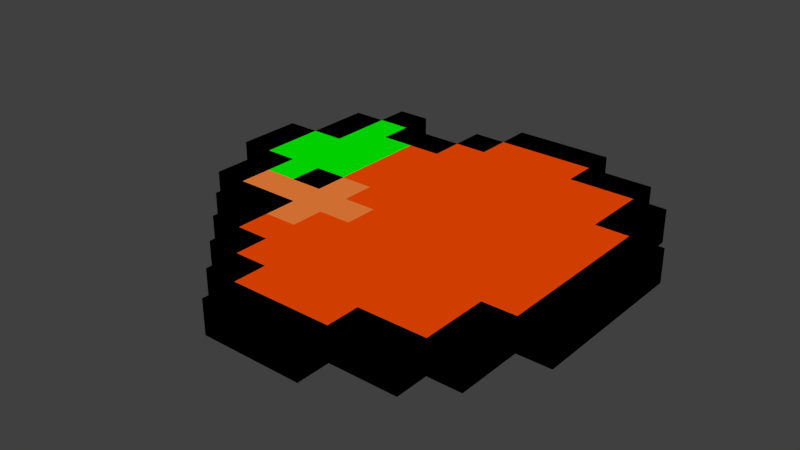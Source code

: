 # Source: Orange.blend  (saved by Blender 2.76.0; exported with 4.5.12 LTS)
import bpy
from mathutils import Matrix  # noqa: F401  (used for matrix-valued properties, if any)

bpy.ops.wm.read_factory_settings(use_empty=True)
scene = bpy.context.scene
scene.name = 'Scene'

# ---- collections
col_collection_1 = bpy.data.collections.new('Collection 1'); scene.collection.children.link(col_collection_1)

# ---- materials (node trees are filled in below, after node groups)
mat_material_011 = bpy.data.materials.new('Material.011')
mat_material_011.alpha_threshold = 0.0
mat_material_011.use_transparent_shadow = False
mat_material_011.diffuse_color = (0.0004213, 0.9551, 0.0, 1.0)
mat_material_011.roughness = 0.5
mat_material_011.line_color = (0.0, 0.0, 0.0, 1.0)
mat_material_004 = bpy.data.materials.new('Material.004')
mat_material_004.alpha_threshold = 0.0
mat_material_004.use_transparent_shadow = False
mat_material_004.diffuse_color = (0.0004213, 0.9551, 0.0, 1.0)
mat_material_004.roughness = 0.5
mat_material_004.line_color = (0.0, 0.0, 0.0, 1.0)
mat_material_008 = bpy.data.materials.new('Material.008')
mat_material_008.alpha_threshold = 0.0
mat_material_008.use_transparent_shadow = False
mat_material_008.diffuse_color = (0.0004213, 0.9551, 0.0, 1.0)
mat_material_008.roughness = 0.5
mat_material_008.line_color = (0.0, 0.0, 0.0, 1.0)
mat_material_009 = bpy.data.materials.new('Material.009')
mat_material_009.alpha_threshold = 0.0
mat_material_009.use_transparent_shadow = False
mat_material_009.diffuse_color = (0.0004213, 0.9551, 0.0, 1.0)
mat_material_009.roughness = 0.5
mat_material_009.line_color = (0.0, 0.0, 0.0, 1.0)
mat_material_010 = bpy.data.materials.new('Material.010')
mat_material_010.alpha_threshold = 0.0
mat_material_010.use_transparent_shadow = False
mat_material_010.diffuse_color = (0.0004213, 0.9551, 0.0, 1.0)
mat_material_010.roughness = 0.5
mat_material_010.line_color = (0.0, 0.0, 0.0, 1.0)
mat_material_012 = bpy.data.materials.new('Material.012')
mat_material_012.alpha_threshold = 0.0
mat_material_012.use_transparent_shadow = False
mat_material_012.diffuse_color = (0.0004213, 0.9551, 0.0, 1.0)
mat_material_012.roughness = 0.5
mat_material_012.line_color = (0.0, 0.0, 0.0, 1.0)
mat_material_017 = bpy.data.materials.new('Material.017')
mat_material_017.alpha_threshold = 0.0
mat_material_017.use_transparent_shadow = False
mat_material_017.diffuse_color = (0.9551, 0.2371, 0.04782, 1.0)
mat_material_017.roughness = 0.5
mat_material_017.line_color = (0.0, 0.0, 0.0, 1.0)
mat_material_013 = bpy.data.materials.new('Material.013')
mat_material_013.alpha_threshold = 0.0
mat_material_013.use_transparent_shadow = False
mat_material_013.diffuse_color = (0.9551, 0.2371, 0.04782, 1.0)
mat_material_013.roughness = 0.5
mat_material_013.line_color = (0.0, 0.0, 0.0, 1.0)
mat_material_014 = bpy.data.materials.new('Material.014')
mat_material_014.alpha_threshold = 0.0
mat_material_014.use_transparent_shadow = False
mat_material_014.diffuse_color = (0.9551, 0.2371, 0.04782, 1.0)
mat_material_014.roughness = 0.5
mat_material_014.line_color = (0.0, 0.0, 0.0, 1.0)
mat_material_015 = bpy.data.materials.new('Material.015')
mat_material_015.alpha_threshold = 0.0
mat_material_015.use_transparent_shadow = False
mat_material_015.diffuse_color = (0.9551, 0.2371, 0.04782, 1.0)
mat_material_015.roughness = 0.5
mat_material_015.line_color = (0.0, 0.0, 0.0, 1.0)
mat_material_019 = bpy.data.materials.new('Material.019')
mat_material_019.alpha_threshold = 0.0
mat_material_019.use_transparent_shadow = False
mat_material_019.diffuse_color = (0.9551, 0.2371, 0.04782, 1.0)
mat_material_019.roughness = 0.5
mat_material_019.line_color = (0.0, 0.0, 0.0, 1.0)
mat_material_020 = bpy.data.materials.new('Material.020')
mat_material_020.alpha_threshold = 0.0
mat_material_020.use_transparent_shadow = False
mat_material_020.diffuse_color = (0.9551, 0.2371, 0.04782, 1.0)
mat_material_020.roughness = 0.5
mat_material_020.line_color = (0.0, 0.0, 0.0, 1.0)
mat_material_065 = bpy.data.materials.new('Material.065')
mat_material_065.alpha_threshold = 0.0
mat_material_065.use_transparent_shadow = False
mat_material_065.diffuse_color = (0.9551, 0.07379, 0.0, 1.0)
mat_material_065.roughness = 0.5
mat_material_065.line_color = (0.0, 0.0, 0.0, 1.0)
mat_material_037 = bpy.data.materials.new('Material.037')
mat_material_037.alpha_threshold = 0.0
mat_material_037.use_transparent_shadow = False
mat_material_037.diffuse_color = (0.9551, 0.07379, 0.0, 1.0)
mat_material_037.roughness = 0.5
mat_material_037.line_color = (0.0, 0.0, 0.0, 1.0)
mat_material_022 = bpy.data.materials.new('Material.022')
mat_material_022.alpha_threshold = 0.0
mat_material_022.use_transparent_shadow = False
mat_material_022.diffuse_color = (0.9551, 0.07379, 0.0, 1.0)
mat_material_022.roughness = 0.5
mat_material_022.line_color = (0.0, 0.0, 0.0, 1.0)
mat_material_023 = bpy.data.materials.new('Material.023')
mat_material_023.alpha_threshold = 0.0
mat_material_023.use_transparent_shadow = False
mat_material_023.diffuse_color = (0.9551, 0.07379, 0.0, 1.0)
mat_material_023.roughness = 0.5
mat_material_023.line_color = (0.0, 0.0, 0.0, 1.0)
mat_material_024 = bpy.data.materials.new('Material.024')
mat_material_024.alpha_threshold = 0.0
mat_material_024.use_transparent_shadow = False
mat_material_024.diffuse_color = (0.9551, 0.07379, 0.0, 1.0)
mat_material_024.roughness = 0.5
mat_material_024.line_color = (0.0, 0.0, 0.0, 1.0)
mat_material_025 = bpy.data.materials.new('Material.025')
mat_material_025.alpha_threshold = 0.0
mat_material_025.use_transparent_shadow = False
mat_material_025.diffuse_color = (0.9551, 0.07379, 0.0, 1.0)
mat_material_025.roughness = 0.5
mat_material_025.line_color = (0.0, 0.0, 0.0, 1.0)
mat_material_026 = bpy.data.materials.new('Material.026')
mat_material_026.alpha_threshold = 0.0
mat_material_026.use_transparent_shadow = False
mat_material_026.diffuse_color = (0.9551, 0.07379, 0.0, 1.0)
mat_material_026.roughness = 0.5
mat_material_026.line_color = (0.0, 0.0, 0.0, 1.0)
mat_material_027 = bpy.data.materials.new('Material.027')
mat_material_027.alpha_threshold = 0.0
mat_material_027.use_transparent_shadow = False
mat_material_027.diffuse_color = (0.9551, 0.07379, 0.0, 1.0)
mat_material_027.roughness = 0.5
mat_material_027.line_color = (0.0, 0.0, 0.0, 1.0)
mat_material_028 = bpy.data.materials.new('Material.028')
mat_material_028.alpha_threshold = 0.0
mat_material_028.use_transparent_shadow = False
mat_material_028.diffuse_color = (0.9551, 0.07379, 0.0, 1.0)
mat_material_028.roughness = 0.5
mat_material_028.line_color = (0.0, 0.0, 0.0, 1.0)
mat_material_029 = bpy.data.materials.new('Material.029')
mat_material_029.alpha_threshold = 0.0
mat_material_029.use_transparent_shadow = False
mat_material_029.diffuse_color = (0.9551, 0.07379, 0.0, 1.0)
mat_material_029.roughness = 0.5
mat_material_029.line_color = (0.0, 0.0, 0.0, 1.0)
mat_material_030 = bpy.data.materials.new('Material.030')
mat_material_030.alpha_threshold = 0.0
mat_material_030.use_transparent_shadow = False
mat_material_030.diffuse_color = (0.9551, 0.07379, 0.0, 1.0)
mat_material_030.roughness = 0.5
mat_material_030.line_color = (0.0, 0.0, 0.0, 1.0)
mat_material_031 = bpy.data.materials.new('Material.031')
mat_material_031.alpha_threshold = 0.0
mat_material_031.use_transparent_shadow = False
mat_material_031.diffuse_color = (0.9551, 0.07379, 0.0, 1.0)
mat_material_031.roughness = 0.5
mat_material_031.line_color = (0.0, 0.0, 0.0, 1.0)
mat_material_032 = bpy.data.materials.new('Material.032')
mat_material_032.alpha_threshold = 0.0
mat_material_032.use_transparent_shadow = False
mat_material_032.diffuse_color = (0.9551, 0.07379, 0.0, 1.0)
mat_material_032.roughness = 0.5
mat_material_032.line_color = (0.0, 0.0, 0.0, 1.0)
mat_material_034 = bpy.data.materials.new('Material.034')
mat_material_034.alpha_threshold = 0.0
mat_material_034.use_transparent_shadow = False
mat_material_034.diffuse_color = (0.9551, 0.07379, 0.0, 1.0)
mat_material_034.roughness = 0.5
mat_material_034.line_color = (0.0, 0.0, 0.0, 1.0)
mat_material_035 = bpy.data.materials.new('Material.035')
mat_material_035.alpha_threshold = 0.0
mat_material_035.use_transparent_shadow = False
mat_material_035.diffuse_color = (0.9551, 0.07379, 0.0, 1.0)
mat_material_035.roughness = 0.5
mat_material_035.line_color = (0.0, 0.0, 0.0, 1.0)
mat_material_036 = bpy.data.materials.new('Material.036')
mat_material_036.alpha_threshold = 0.0
mat_material_036.use_transparent_shadow = False
mat_material_036.diffuse_color = (0.9551, 0.07379, 0.0, 1.0)
mat_material_036.roughness = 0.5
mat_material_036.line_color = (0.0, 0.0, 0.0, 1.0)
mat_material_038 = bpy.data.materials.new('Material.038')
mat_material_038.alpha_threshold = 0.0
mat_material_038.use_transparent_shadow = False
mat_material_038.diffuse_color = (0.9551, 0.07379, 0.0, 1.0)
mat_material_038.roughness = 0.5
mat_material_038.line_color = (0.0, 0.0, 0.0, 1.0)
mat_material_039 = bpy.data.materials.new('Material.039')
mat_material_039.alpha_threshold = 0.0
mat_material_039.use_transparent_shadow = False
mat_material_039.diffuse_color = (0.9551, 0.07379, 0.0, 1.0)
mat_material_039.roughness = 0.5
mat_material_039.line_color = (0.0, 0.0, 0.0, 1.0)
mat_material_040 = bpy.data.materials.new('Material.040')
mat_material_040.alpha_threshold = 0.0
mat_material_040.use_transparent_shadow = False
mat_material_040.diffuse_color = (0.9551, 0.07379, 0.0, 1.0)
mat_material_040.roughness = 0.5
mat_material_040.line_color = (0.0, 0.0, 0.0, 1.0)
mat_material_041 = bpy.data.materials.new('Material.041')
mat_material_041.alpha_threshold = 0.0
mat_material_041.use_transparent_shadow = False
mat_material_041.diffuse_color = (0.9551, 0.07379, 0.0, 1.0)
mat_material_041.roughness = 0.5
mat_material_041.line_color = (0.0, 0.0, 0.0, 1.0)
mat_material_042 = bpy.data.materials.new('Material.042')
mat_material_042.alpha_threshold = 0.0
mat_material_042.use_transparent_shadow = False
mat_material_042.diffuse_color = (0.9551, 0.07379, 0.0, 1.0)
mat_material_042.roughness = 0.5
mat_material_042.line_color = (0.0, 0.0, 0.0, 1.0)
mat_material_043 = bpy.data.materials.new('Material.043')
mat_material_043.alpha_threshold = 0.0
mat_material_043.use_transparent_shadow = False
mat_material_043.diffuse_color = (0.9551, 0.07379, 0.0, 1.0)
mat_material_043.roughness = 0.5
mat_material_043.line_color = (0.0, 0.0, 0.0, 1.0)
mat_material_044 = bpy.data.materials.new('Material.044')
mat_material_044.alpha_threshold = 0.0
mat_material_044.use_transparent_shadow = False
mat_material_044.diffuse_color = (0.9551, 0.07379, 0.0, 1.0)
mat_material_044.roughness = 0.5
mat_material_044.line_color = (0.0, 0.0, 0.0, 1.0)
mat_material_045 = bpy.data.materials.new('Material.045')
mat_material_045.alpha_threshold = 0.0
mat_material_045.use_transparent_shadow = False
mat_material_045.diffuse_color = (0.9551, 0.07379, 0.0, 1.0)
mat_material_045.roughness = 0.5
mat_material_045.line_color = (0.0, 0.0, 0.0, 1.0)
mat_material_046 = bpy.data.materials.new('Material.046')
mat_material_046.alpha_threshold = 0.0
mat_material_046.use_transparent_shadow = False
mat_material_046.diffuse_color = (0.9551, 0.07379, 0.0, 1.0)
mat_material_046.roughness = 0.5
mat_material_046.line_color = (0.0, 0.0, 0.0, 1.0)
mat_material_047 = bpy.data.materials.new('Material.047')
mat_material_047.alpha_threshold = 0.0
mat_material_047.use_transparent_shadow = False
mat_material_047.diffuse_color = (0.9551, 0.07379, 0.0, 1.0)
mat_material_047.roughness = 0.5
mat_material_047.line_color = (0.0, 0.0, 0.0, 1.0)
mat_material_048 = bpy.data.materials.new('Material.048')
mat_material_048.alpha_threshold = 0.0
mat_material_048.use_transparent_shadow = False
mat_material_048.diffuse_color = (0.9551, 0.07379, 0.0, 1.0)
mat_material_048.roughness = 0.5
mat_material_048.line_color = (0.0, 0.0, 0.0, 1.0)
mat_material_049 = bpy.data.materials.new('Material.049')
mat_material_049.alpha_threshold = 0.0
mat_material_049.use_transparent_shadow = False
mat_material_049.diffuse_color = (0.9551, 0.07379, 0.0, 1.0)
mat_material_049.roughness = 0.5
mat_material_049.line_color = (0.0, 0.0, 0.0, 1.0)
mat_material_050 = bpy.data.materials.new('Material.050')
mat_material_050.alpha_threshold = 0.0
mat_material_050.use_transparent_shadow = False
mat_material_050.diffuse_color = (0.9551, 0.07379, 0.0, 1.0)
mat_material_050.roughness = 0.5
mat_material_050.line_color = (0.0, 0.0, 0.0, 1.0)
mat_material_051 = bpy.data.materials.new('Material.051')
mat_material_051.alpha_threshold = 0.0
mat_material_051.use_transparent_shadow = False
mat_material_051.diffuse_color = (0.9551, 0.07379, 0.0, 1.0)
mat_material_051.roughness = 0.5
mat_material_051.line_color = (0.0, 0.0, 0.0, 1.0)
mat_material_052 = bpy.data.materials.new('Material.052')
mat_material_052.alpha_threshold = 0.0
mat_material_052.use_transparent_shadow = False
mat_material_052.diffuse_color = (0.9551, 0.07379, 0.0, 1.0)
mat_material_052.roughness = 0.5
mat_material_052.line_color = (0.0, 0.0, 0.0, 1.0)
mat_material_053 = bpy.data.materials.new('Material.053')
mat_material_053.alpha_threshold = 0.0
mat_material_053.use_transparent_shadow = False
mat_material_053.diffuse_color = (0.9551, 0.07379, 0.0, 1.0)
mat_material_053.roughness = 0.5
mat_material_053.line_color = (0.0, 0.0, 0.0, 1.0)
mat_material_054 = bpy.data.materials.new('Material.054')
mat_material_054.alpha_threshold = 0.0
mat_material_054.use_transparent_shadow = False
mat_material_054.diffuse_color = (0.9551, 0.07379, 0.0, 1.0)
mat_material_054.roughness = 0.5
mat_material_054.line_color = (0.0, 0.0, 0.0, 1.0)
mat_material_055 = bpy.data.materials.new('Material.055')
mat_material_055.alpha_threshold = 0.0
mat_material_055.use_transparent_shadow = False
mat_material_055.diffuse_color = (0.9551, 0.07379, 0.0, 1.0)
mat_material_055.roughness = 0.5
mat_material_055.line_color = (0.0, 0.0, 0.0, 1.0)
mat_material_056 = bpy.data.materials.new('Material.056')
mat_material_056.alpha_threshold = 0.0
mat_material_056.use_transparent_shadow = False
mat_material_056.diffuse_color = (0.9551, 0.07379, 0.0, 1.0)
mat_material_056.roughness = 0.5
mat_material_056.line_color = (0.0, 0.0, 0.0, 1.0)
mat_material_057 = bpy.data.materials.new('Material.057')
mat_material_057.alpha_threshold = 0.0
mat_material_057.use_transparent_shadow = False
mat_material_057.diffuse_color = (0.9551, 0.07379, 0.0, 1.0)
mat_material_057.roughness = 0.5
mat_material_057.line_color = (0.0, 0.0, 0.0, 1.0)
mat_material_058 = bpy.data.materials.new('Material.058')
mat_material_058.alpha_threshold = 0.0
mat_material_058.use_transparent_shadow = False
mat_material_058.diffuse_color = (0.9551, 0.07379, 0.0, 1.0)
mat_material_058.roughness = 0.5
mat_material_058.line_color = (0.0, 0.0, 0.0, 1.0)
mat_material_059 = bpy.data.materials.new('Material.059')
mat_material_059.alpha_threshold = 0.0
mat_material_059.use_transparent_shadow = False
mat_material_059.diffuse_color = (0.9551, 0.07379, 0.0, 1.0)
mat_material_059.roughness = 0.5
mat_material_059.line_color = (0.0, 0.0, 0.0, 1.0)
mat_material_060 = bpy.data.materials.new('Material.060')
mat_material_060.alpha_threshold = 0.0
mat_material_060.use_transparent_shadow = False
mat_material_060.diffuse_color = (0.9551, 0.07379, 0.0, 1.0)
mat_material_060.roughness = 0.5
mat_material_060.line_color = (0.0, 0.0, 0.0, 1.0)
mat_material_061 = bpy.data.materials.new('Material.061')
mat_material_061.alpha_threshold = 0.0
mat_material_061.use_transparent_shadow = False
mat_material_061.diffuse_color = (0.9551, 0.07379, 0.0, 1.0)
mat_material_061.roughness = 0.5
mat_material_061.line_color = (0.0, 0.0, 0.0, 1.0)
mat_material_062 = bpy.data.materials.new('Material.062')
mat_material_062.alpha_threshold = 0.0
mat_material_062.use_transparent_shadow = False
mat_material_062.diffuse_color = (0.9551, 0.07379, 0.0, 1.0)
mat_material_062.roughness = 0.5
mat_material_062.line_color = (0.0, 0.0, 0.0, 1.0)
mat_material_063 = bpy.data.materials.new('Material.063')
mat_material_063.alpha_threshold = 0.0
mat_material_063.use_transparent_shadow = False
mat_material_063.diffuse_color = (0.9551, 0.07379, 0.0, 1.0)
mat_material_063.roughness = 0.5
mat_material_063.line_color = (0.0, 0.0, 0.0, 1.0)
mat_material_064 = bpy.data.materials.new('Material.064')
mat_material_064.alpha_threshold = 0.0
mat_material_064.use_transparent_shadow = False
mat_material_064.diffuse_color = (0.9551, 0.07379, 0.0, 1.0)
mat_material_064.roughness = 0.5
mat_material_064.line_color = (0.0, 0.0, 0.0, 1.0)
mat_material_066 = bpy.data.materials.new('Material.066')
mat_material_066.alpha_threshold = 0.0
mat_material_066.use_transparent_shadow = False
mat_material_066.diffuse_color = (0.9551, 0.07379, 0.0, 1.0)
mat_material_066.roughness = 0.5
mat_material_066.line_color = (0.0, 0.0, 0.0, 1.0)
mat_material_067 = bpy.data.materials.new('Material.067')
mat_material_067.alpha_threshold = 0.0
mat_material_067.use_transparent_shadow = False
mat_material_067.diffuse_color = (0.9551, 0.07379, 0.0, 1.0)
mat_material_067.roughness = 0.5
mat_material_067.line_color = (0.0, 0.0, 0.0, 1.0)
mat_material_068 = bpy.data.materials.new('Material.068')
mat_material_068.alpha_threshold = 0.0
mat_material_068.use_transparent_shadow = False
mat_material_068.diffuse_color = (0.9551, 0.07379, 0.0, 1.0)
mat_material_068.roughness = 0.5
mat_material_068.line_color = (0.0, 0.0, 0.0, 1.0)
mat_material_069 = bpy.data.materials.new('Material.069')
mat_material_069.alpha_threshold = 0.0
mat_material_069.use_transparent_shadow = False
mat_material_069.diffuse_color = (0.9551, 0.07379, 0.0, 1.0)
mat_material_069.roughness = 0.5
mat_material_069.line_color = (0.0, 0.0, 0.0, 1.0)
mat_material_070 = bpy.data.materials.new('Material.070')
mat_material_070.alpha_threshold = 0.0
mat_material_070.use_transparent_shadow = False
mat_material_070.diffuse_color = (0.9551, 0.07379, 0.0, 1.0)
mat_material_070.roughness = 0.5
mat_material_070.line_color = (0.0, 0.0, 0.0, 1.0)
mat_material_071 = bpy.data.materials.new('Material.071')
mat_material_071.alpha_threshold = 0.0
mat_material_071.use_transparent_shadow = False
mat_material_071.diffuse_color = (0.9551, 0.07379, 0.0, 1.0)
mat_material_071.roughness = 0.5
mat_material_071.line_color = (0.0, 0.0, 0.0, 1.0)
mat_material_072 = bpy.data.materials.new('Material.072')
mat_material_072.alpha_threshold = 0.0
mat_material_072.use_transparent_shadow = False
mat_material_072.diffuse_color = (0.9551, 0.07379, 0.0, 1.0)
mat_material_072.roughness = 0.5
mat_material_072.line_color = (0.0, 0.0, 0.0, 1.0)
mat_material_073 = bpy.data.materials.new('Material.073')
mat_material_073.alpha_threshold = 0.0
mat_material_073.use_transparent_shadow = False
mat_material_073.diffuse_color = (0.9551, 0.07379, 0.0, 1.0)
mat_material_073.roughness = 0.5
mat_material_073.line_color = (0.0, 0.0, 0.0, 1.0)
mat_material_074 = bpy.data.materials.new('Material.074')
mat_material_074.alpha_threshold = 0.0
mat_material_074.use_transparent_shadow = False
mat_material_074.diffuse_color = (0.9551, 0.07379, 0.0, 1.0)
mat_material_074.roughness = 0.5
mat_material_074.line_color = (0.0, 0.0, 0.0, 1.0)
mat_material_075 = bpy.data.materials.new('Material.075')
mat_material_075.alpha_threshold = 0.0
mat_material_075.use_transparent_shadow = False
mat_material_075.diffuse_color = (0.9551, 0.07379, 0.0, 1.0)
mat_material_075.roughness = 0.5
mat_material_075.line_color = (0.0, 0.0, 0.0, 1.0)
mat_material_076 = bpy.data.materials.new('Material.076')
mat_material_076.alpha_threshold = 0.0
mat_material_076.use_transparent_shadow = False
mat_material_076.diffuse_color = (0.9551, 0.07379, 0.0, 1.0)
mat_material_076.roughness = 0.5
mat_material_076.line_color = (0.0, 0.0, 0.0, 1.0)
mat_material_077 = bpy.data.materials.new('Material.077')
mat_material_077.alpha_threshold = 0.0
mat_material_077.use_transparent_shadow = False
mat_material_077.diffuse_color = (0.9551, 0.07379, 0.0, 1.0)
mat_material_077.roughness = 0.5
mat_material_077.line_color = (0.0, 0.0, 0.0, 1.0)
mat_material_078 = bpy.data.materials.new('Material.078')
mat_material_078.alpha_threshold = 0.0
mat_material_078.use_transparent_shadow = False
mat_material_078.diffuse_color = (0.9551, 0.07379, 0.0, 1.0)
mat_material_078.roughness = 0.5
mat_material_078.line_color = (0.0, 0.0, 0.0, 1.0)
mat_material_079 = bpy.data.materials.new('Material.079')
mat_material_079.alpha_threshold = 0.0
mat_material_079.use_transparent_shadow = False
mat_material_079.diffuse_color = (0.9551, 0.07379, 0.0, 1.0)
mat_material_079.roughness = 0.5
mat_material_079.line_color = (0.0, 0.0, 0.0, 1.0)
mat_material_080 = bpy.data.materials.new('Material.080')
mat_material_080.alpha_threshold = 0.0
mat_material_080.use_transparent_shadow = False
mat_material_080.diffuse_color = (0.9551, 0.07379, 0.0, 1.0)
mat_material_080.roughness = 0.5
mat_material_080.line_color = (0.0, 0.0, 0.0, 1.0)
mat_material_081 = bpy.data.materials.new('Material.081')
mat_material_081.alpha_threshold = 0.0
mat_material_081.use_transparent_shadow = False
mat_material_081.diffuse_color = (0.9551, 0.07379, 0.0, 1.0)
mat_material_081.roughness = 0.5
mat_material_081.line_color = (0.0, 0.0, 0.0, 1.0)
mat_material_082 = bpy.data.materials.new('Material.082')
mat_material_082.alpha_threshold = 0.0
mat_material_082.use_transparent_shadow = False
mat_material_082.diffuse_color = (0.9551, 0.07379, 0.0, 1.0)
mat_material_082.roughness = 0.5
mat_material_082.line_color = (0.0, 0.0, 0.0, 1.0)
mat_material_083 = bpy.data.materials.new('Material.083')
mat_material_083.alpha_threshold = 0.0
mat_material_083.use_transparent_shadow = False
mat_material_083.diffuse_color = (0.9551, 0.07379, 0.0, 1.0)
mat_material_083.roughness = 0.5
mat_material_083.line_color = (0.0, 0.0, 0.0, 1.0)
mat_material_084 = bpy.data.materials.new('Material.084')
mat_material_084.alpha_threshold = 0.0
mat_material_084.use_transparent_shadow = False
mat_material_084.diffuse_color = (0.9551, 0.07379, 0.0, 1.0)
mat_material_084.roughness = 0.5
mat_material_084.line_color = (0.0, 0.0, 0.0, 1.0)
mat_material_085 = bpy.data.materials.new('Material.085')
mat_material_085.alpha_threshold = 0.0
mat_material_085.use_transparent_shadow = False
mat_material_085.diffuse_color = (0.9551, 0.07379, 0.0, 1.0)
mat_material_085.roughness = 0.5
mat_material_085.line_color = (0.0, 0.0, 0.0, 1.0)
mat_material_086 = bpy.data.materials.new('Material.086')
mat_material_086.alpha_threshold = 0.0
mat_material_086.use_transparent_shadow = False
mat_material_086.diffuse_color = (0.9551, 0.07379, 0.0, 1.0)
mat_material_086.roughness = 0.5
mat_material_086.line_color = (0.0, 0.0, 0.0, 1.0)
mat_material_087 = bpy.data.materials.new('Material.087')
mat_material_087.alpha_threshold = 0.0
mat_material_087.use_transparent_shadow = False
mat_material_087.diffuse_color = (0.9551, 0.07379, 0.0, 1.0)
mat_material_087.roughness = 0.5
mat_material_087.line_color = (0.0, 0.0, 0.0, 1.0)
mat_material_088 = bpy.data.materials.new('Material.088')
mat_material_088.alpha_threshold = 0.0
mat_material_088.use_transparent_shadow = False
mat_material_088.diffuse_color = (0.9551, 0.07379, 0.0, 1.0)
mat_material_088.roughness = 0.5
mat_material_088.line_color = (0.0, 0.0, 0.0, 1.0)
mat_material_089 = bpy.data.materials.new('Material.089')
mat_material_089.alpha_threshold = 0.0
mat_material_089.use_transparent_shadow = False
mat_material_089.diffuse_color = (0.9551, 0.07379, 0.0, 1.0)
mat_material_089.roughness = 0.5
mat_material_089.line_color = (0.0, 0.0, 0.0, 1.0)
mat_material_091 = bpy.data.materials.new('Material.091')
mat_material_091.alpha_threshold = 0.0
mat_material_091.use_transparent_shadow = False
mat_material_091.diffuse_color = (0.0, 0.0, 0.0, 1.0)
mat_material_091.roughness = 0.5
mat_material_091.line_color = (0.0, 0.0, 0.0, 1.0)
mat_material = bpy.data.materials.new('Material')
mat_material.alpha_threshold = 0.0
mat_material.use_transparent_shadow = False
mat_material.diffuse_color = (0.0, 0.0, 0.0, 1.0)
mat_material.roughness = 0.5
mat_material.line_color = (0.0, 0.0, 0.0, 1.0)
mat_material_001 = bpy.data.materials.new('Material.001')
mat_material_001.alpha_threshold = 0.0
mat_material_001.use_transparent_shadow = False
mat_material_001.diffuse_color = (0.0, 0.0, 0.0, 1.0)
mat_material_001.roughness = 0.5
mat_material_001.line_color = (0.0, 0.0, 0.0, 1.0)
mat_material_002 = bpy.data.materials.new('Material.002')
mat_material_002.alpha_threshold = 0.0
mat_material_002.use_transparent_shadow = False
mat_material_002.diffuse_color = (0.0, 0.0, 0.0, 1.0)
mat_material_002.roughness = 0.5
mat_material_002.line_color = (0.0, 0.0, 0.0, 1.0)
mat_material_003 = bpy.data.materials.new('Material.003')
mat_material_003.alpha_threshold = 0.0
mat_material_003.use_transparent_shadow = False
mat_material_003.diffuse_color = (0.0, 0.0, 0.0, 1.0)
mat_material_003.roughness = 0.5
mat_material_003.line_color = (0.0, 0.0, 0.0, 1.0)
mat_material_006 = bpy.data.materials.new('Material.006')
mat_material_006.alpha_threshold = 0.0
mat_material_006.use_transparent_shadow = False
mat_material_006.diffuse_color = (0.0, 0.0, 0.0, 1.0)
mat_material_006.roughness = 0.5
mat_material_006.line_color = (0.0, 0.0, 0.0, 1.0)
mat_material_007 = bpy.data.materials.new('Material.007')
mat_material_007.alpha_threshold = 0.0
mat_material_007.use_transparent_shadow = False
mat_material_007.diffuse_color = (0.0, 0.0, 0.0, 1.0)
mat_material_007.roughness = 0.5
mat_material_007.line_color = (0.0, 0.0, 0.0, 1.0)
mat_material_090 = bpy.data.materials.new('Material.090')
mat_material_090.alpha_threshold = 0.0
mat_material_090.use_transparent_shadow = False
mat_material_090.diffuse_color = (0.0, 0.0, 0.0, 1.0)
mat_material_090.roughness = 0.5
mat_material_090.line_color = (0.0, 0.0, 0.0, 1.0)
mat_material_092 = bpy.data.materials.new('Material.092')
mat_material_092.alpha_threshold = 0.0
mat_material_092.use_transparent_shadow = False
mat_material_092.diffuse_color = (0.0, 0.0, 0.0, 1.0)
mat_material_092.roughness = 0.5
mat_material_092.line_color = (0.0, 0.0, 0.0, 1.0)
mat_material_093 = bpy.data.materials.new('Material.093')
mat_material_093.alpha_threshold = 0.0
mat_material_093.use_transparent_shadow = False
mat_material_093.diffuse_color = (0.0, 0.0, 0.0, 1.0)
mat_material_093.roughness = 0.5
mat_material_093.line_color = (0.0, 0.0, 0.0, 1.0)
mat_material_094 = bpy.data.materials.new('Material.094')
mat_material_094.alpha_threshold = 0.0
mat_material_094.use_transparent_shadow = False
mat_material_094.diffuse_color = (0.0, 0.0, 0.0, 1.0)
mat_material_094.roughness = 0.5
mat_material_094.line_color = (0.0, 0.0, 0.0, 1.0)
mat_material_095 = bpy.data.materials.new('Material.095')
mat_material_095.alpha_threshold = 0.0
mat_material_095.use_transparent_shadow = False
mat_material_095.diffuse_color = (0.0, 0.0, 0.0, 1.0)
mat_material_095.roughness = 0.5
mat_material_095.line_color = (0.0, 0.0, 0.0, 1.0)
mat_material_096 = bpy.data.materials.new('Material.096')
mat_material_096.alpha_threshold = 0.0
mat_material_096.use_transparent_shadow = False
mat_material_096.diffuse_color = (0.0, 0.0, 0.0, 1.0)
mat_material_096.roughness = 0.5
mat_material_096.line_color = (0.0, 0.0, 0.0, 1.0)
mat_material_097 = bpy.data.materials.new('Material.097')
mat_material_097.alpha_threshold = 0.0
mat_material_097.use_transparent_shadow = False
mat_material_097.diffuse_color = (0.0, 0.0, 0.0, 1.0)
mat_material_097.roughness = 0.5
mat_material_097.line_color = (0.0, 0.0, 0.0, 1.0)
mat_material_098 = bpy.data.materials.new('Material.098')
mat_material_098.alpha_threshold = 0.0
mat_material_098.use_transparent_shadow = False
mat_material_098.diffuse_color = (0.0, 0.0, 0.0, 1.0)
mat_material_098.roughness = 0.5
mat_material_098.line_color = (0.0, 0.0, 0.0, 1.0)
mat_material_099 = bpy.data.materials.new('Material.099')
mat_material_099.alpha_threshold = 0.0
mat_material_099.use_transparent_shadow = False
mat_material_099.diffuse_color = (0.0, 0.0, 0.0, 1.0)
mat_material_099.roughness = 0.5
mat_material_099.line_color = (0.0, 0.0, 0.0, 1.0)
mat_material_100 = bpy.data.materials.new('Material.100')
mat_material_100.alpha_threshold = 0.0
mat_material_100.use_transparent_shadow = False
mat_material_100.diffuse_color = (0.0, 0.0, 0.0, 1.0)
mat_material_100.roughness = 0.5
mat_material_100.line_color = (0.0, 0.0, 0.0, 1.0)
mat_material_101 = bpy.data.materials.new('Material.101')
mat_material_101.alpha_threshold = 0.0
mat_material_101.use_transparent_shadow = False
mat_material_101.diffuse_color = (0.0, 0.0, 0.0, 1.0)
mat_material_101.roughness = 0.5
mat_material_101.line_color = (0.0, 0.0, 0.0, 1.0)
mat_material_102 = bpy.data.materials.new('Material.102')
mat_material_102.alpha_threshold = 0.0
mat_material_102.use_transparent_shadow = False
mat_material_102.diffuse_color = (0.0, 0.0, 0.0, 1.0)
mat_material_102.roughness = 0.5
mat_material_102.line_color = (0.0, 0.0, 0.0, 1.0)
mat_material_103 = bpy.data.materials.new('Material.103')
mat_material_103.alpha_threshold = 0.0
mat_material_103.use_transparent_shadow = False
mat_material_103.diffuse_color = (0.0, 0.0, 0.0, 1.0)
mat_material_103.roughness = 0.5
mat_material_103.line_color = (0.0, 0.0, 0.0, 1.0)
mat_material_104 = bpy.data.materials.new('Material.104')
mat_material_104.alpha_threshold = 0.0
mat_material_104.use_transparent_shadow = False
mat_material_104.diffuse_color = (0.0, 0.0, 0.0, 1.0)
mat_material_104.roughness = 0.5
mat_material_104.line_color = (0.0, 0.0, 0.0, 1.0)
mat_material_105 = bpy.data.materials.new('Material.105')
mat_material_105.alpha_threshold = 0.0
mat_material_105.use_transparent_shadow = False
mat_material_105.diffuse_color = (0.0, 0.0, 0.0, 1.0)
mat_material_105.roughness = 0.5
mat_material_105.line_color = (0.0, 0.0, 0.0, 1.0)
mat_material_106 = bpy.data.materials.new('Material.106')
mat_material_106.alpha_threshold = 0.0
mat_material_106.use_transparent_shadow = False
mat_material_106.diffuse_color = (0.0, 0.0, 0.0, 1.0)
mat_material_106.roughness = 0.5
mat_material_106.line_color = (0.0, 0.0, 0.0, 1.0)
mat_material_107 = bpy.data.materials.new('Material.107')
mat_material_107.alpha_threshold = 0.0
mat_material_107.use_transparent_shadow = False
mat_material_107.diffuse_color = (0.0, 0.0, 0.0, 1.0)
mat_material_107.roughness = 0.5
mat_material_107.line_color = (0.0, 0.0, 0.0, 1.0)
mat_material_108 = bpy.data.materials.new('Material.108')
mat_material_108.alpha_threshold = 0.0
mat_material_108.use_transparent_shadow = False
mat_material_108.diffuse_color = (0.0, 0.0, 0.0, 1.0)
mat_material_108.roughness = 0.5
mat_material_108.line_color = (0.0, 0.0, 0.0, 1.0)
mat_material_109 = bpy.data.materials.new('Material.109')
mat_material_109.alpha_threshold = 0.0
mat_material_109.use_transparent_shadow = False
mat_material_109.diffuse_color = (0.0, 0.0, 0.0, 1.0)
mat_material_109.roughness = 0.5
mat_material_109.line_color = (0.0, 0.0, 0.0, 1.0)
mat_material_110 = bpy.data.materials.new('Material.110')
mat_material_110.alpha_threshold = 0.0
mat_material_110.use_transparent_shadow = False
mat_material_110.diffuse_color = (0.0, 0.0, 0.0, 1.0)
mat_material_110.roughness = 0.5
mat_material_110.line_color = (0.0, 0.0, 0.0, 1.0)
mat_material_116 = bpy.data.materials.new('Material.116')
mat_material_116.alpha_threshold = 0.0
mat_material_116.use_transparent_shadow = False
mat_material_116.diffuse_color = (0.0, 0.0, 0.0, 1.0)
mat_material_116.roughness = 0.5
mat_material_116.line_color = (0.0, 0.0, 0.0, 1.0)
mat_material_117 = bpy.data.materials.new('Material.117')
mat_material_117.alpha_threshold = 0.0
mat_material_117.use_transparent_shadow = False
mat_material_117.diffuse_color = (0.0, 0.0, 0.0, 1.0)
mat_material_117.roughness = 0.5
mat_material_117.line_color = (0.0, 0.0, 0.0, 1.0)
mat_material_118 = bpy.data.materials.new('Material.118')
mat_material_118.alpha_threshold = 0.0
mat_material_118.use_transparent_shadow = False
mat_material_118.diffuse_color = (0.0, 0.0, 0.0, 1.0)
mat_material_118.roughness = 0.5
mat_material_118.line_color = (0.0, 0.0, 0.0, 1.0)
mat_material_119 = bpy.data.materials.new('Material.119')
mat_material_119.alpha_threshold = 0.0
mat_material_119.use_transparent_shadow = False
mat_material_119.diffuse_color = (0.0, 0.0, 0.0, 1.0)
mat_material_119.roughness = 0.5
mat_material_119.line_color = (0.0, 0.0, 0.0, 1.0)
mat_material_120 = bpy.data.materials.new('Material.120')
mat_material_120.alpha_threshold = 0.0
mat_material_120.use_transparent_shadow = False
mat_material_120.diffuse_color = (0.0, 0.0, 0.0, 1.0)
mat_material_120.roughness = 0.5
mat_material_120.line_color = (0.0, 0.0, 0.0, 1.0)
mat_material_121 = bpy.data.materials.new('Material.121')
mat_material_121.alpha_threshold = 0.0
mat_material_121.use_transparent_shadow = False
mat_material_121.diffuse_color = (0.0, 0.0, 0.0, 1.0)
mat_material_121.roughness = 0.5
mat_material_121.line_color = (0.0, 0.0, 0.0, 1.0)
mat_material_122 = bpy.data.materials.new('Material.122')
mat_material_122.alpha_threshold = 0.0
mat_material_122.use_transparent_shadow = False
mat_material_122.diffuse_color = (0.0, 0.0, 0.0, 1.0)
mat_material_122.roughness = 0.5
mat_material_122.line_color = (0.0, 0.0, 0.0, 1.0)
mat_material_123 = bpy.data.materials.new('Material.123')
mat_material_123.alpha_threshold = 0.0
mat_material_123.use_transparent_shadow = False
mat_material_123.diffuse_color = (0.0, 0.0, 0.0, 1.0)
mat_material_123.roughness = 0.5
mat_material_123.line_color = (0.0, 0.0, 0.0, 1.0)

# ---- material node trees

# ---- world
world_world = bpy.data.worlds.new('World'); scene.world = world_world
world_world.color = (0.05088, 0.05088, 0.05088)
world_world.use_sun_shadow = False
world_world.sun_shadow_jitter_overblur = 0.0
world_world.cycles.sampling_method = 'MANUAL'
world_world.cycles.sample_map_resolution = 256

# ---- meshes
me_cube_013 = bpy.data.meshes.new('Cube.013')
me_cube_013.from_pydata([(-3.0, 1.0, -1.0), (-3.0, -1.0, -1.0), (-5.0, -1.0, -1.0), (-3.0, -1.0, 1.0), (-5.0, -1.0, 1.0), (-5.0, 1.0, 1.0), (-5.0, 1.0, -1.0), (-5.0, 3.0, -1.0), (-3.0, 1.0, 1.0), (-5.0, 3.0, 1.0), (-1.0, -1.0, -1.0), (-1.0, -1.0, 1.0), (-1.0, 1.0, -1.0), (-1.0, 1.0, 1.0), (-1.0, 5.0, -1.0), (-1.0, 3.0, -1.0), (-3.0, 3.0, -1.0), (-1.0, 3.0, 1.0), (-3.0, 3.0, 1.0), (-3.0, 5.0, 1.0), (-1.0, 7.0, -1.0), (-3.0, 5.0, -1.0), (-3.0, 7.0, -1.0), (-1.0, 7.0, 1.0), (-1.0, 5.0, 1.0), (-3.0, 7.0, 1.0), (-1.0, -3.0, -1.0), (-3.0, -3.0, -1.0), (-1.0, -3.0, 1.0), (-3.0, -3.0, 1.0), (1.0, -1.0, -1.0), (1.0, -1.0, 1.0), (1.0, 1.0, -1.0), (1.0, 1.0, 1.0), (1.0, 5.0, -1.0), (1.0, 3.0, -1.0), (1.0, 5.0, 1.0), (1.0, 3.0, 1.0)], [], [(1, 3, 4, 2), (15, 17, 18, 16), (23, 20, 22, 25), (26, 28, 29, 27), (34, 36, 37, 35), (0, 1, 2, 6), (8, 5, 4, 3), (0, 8, 3, 1), (2, 4, 5, 6), (8, 0, 6, 5), (16, 0, 6, 7), (18, 9, 5, 8), (16, 18, 8, 0), (6, 5, 9, 7), (18, 16, 7, 9), (12, 10, 1, 0), (13, 8, 3, 11), (12, 13, 11, 10), (10, 11, 3, 1), (13, 12, 0, 8), (15, 12, 0, 16), (17, 18, 8, 13), (15, 17, 13, 12), (14, 15, 16, 21), (24, 19, 18, 17), (14, 24, 17, 15), (16, 18, 19, 21), (24, 14, 21, 19), (20, 14, 21, 22), (23, 25, 19, 24), (20, 23, 24, 14), (21, 19, 25, 22), (10, 26, 27, 1), (11, 3, 29, 28), (10, 11, 28, 26), (27, 29, 3, 1), (32, 30, 10, 12), (33, 13, 11, 31), (32, 33, 31, 30), (30, 31, 11, 10), (33, 32, 12, 13), (35, 32, 12, 15), (37, 17, 13, 33), (35, 37, 33, 32), (37, 35, 15, 17), (34, 35, 15, 14), (36, 24, 17, 37), (36, 34, 14, 24)])
me_cube_013.polygons.foreach_set('material_index', [1, 3, 3, 4, 5, 1, 1, 1, 1, 1, 1, 1, 1, 1, 1, 2, 2, 2, 2, 2, 2, 2, 2, 3, 3, 3, 3, 3, 3, 3, 3, 3, 4, 4, 4, 4, 0, 0, 0, 0, 0, 0, 0, 0, 0, 5, 5, 5])
me_cube_013.materials.append(mat_material_011)
me_cube_013.materials.append(mat_material_004)
me_cube_013.materials.append(mat_material_008)
me_cube_013.materials.append(mat_material_009)
me_cube_013.materials.append(mat_material_010)
me_cube_013.materials.append(mat_material_012)
me_cube_013.use_remesh_preserve_volume = False
me_cube_013.use_remesh_preserve_attributes = False
me_cube_013.use_mirror_vertex_groups = False
me_cube_013.update()
me_cube_020 = bpy.data.meshes.new('Cube.020')
me_cube_020.from_pydata([(-5.0, 1.0, -1.0), (-5.0, -1.0, -1.0), (-7.0, -1.0, -1.0), (-7.0, 1.0, -1.0), (-5.0, 1.0, 1.0), (-5.0, -1.0, 1.0), (-7.0, -1.0, 1.0), (-7.0, 1.0, 1.0), (-3.0, 1.0, -1.0), (-3.0, -1.0, -1.0), (-3.0, -1.0, 1.0), (-1.0, -1.0, 1.0), (1.0, 1.0, -1.0), (1.0, -1.0, -1.0), (-1.0, -1.0, -1.0), (1.0, 1.0, 1.0), (1.0, -1.0, 1.0), (-1.0, -3.0, -1.0), (-3.0, -3.0, -1.0), (-1.0, -3.0, 1.0), (-3.0, -3.0, 1.0), (-1.0, 3.0, -1.0), (-1.0, 1.0, -1.0), (-3.0, 3.0, -1.0), (-1.0, 3.0, 1.0), (-1.0, 1.0, 1.0), (-3.0, 1.0, 1.0), (-3.0, 3.0, 1.0)], [], [(0, 1, 2, 3), (4, 7, 6, 5), (0, 4, 5, 1), (1, 5, 6, 2), (2, 6, 7, 3), (4, 0, 3, 7), (12, 15, 16, 13), (17, 19, 20, 18), (24, 27, 26, 25), (21, 24, 25, 22), (24, 21, 23, 27), (8, 9, 1, 0), (26, 4, 5, 10), (8, 26, 10, 9), (9, 10, 5, 1), (26, 8, 0, 4), (22, 14, 9, 8), (25, 26, 10, 11), (22, 25, 11, 14), (14, 11, 10, 9), (25, 22, 8, 26), (12, 13, 14, 22), (15, 25, 11, 16), (13, 16, 11, 14), (15, 12, 22, 25), (14, 17, 18, 9), (11, 10, 20, 19), (14, 11, 19, 17), (18, 20, 10, 9), (21, 22, 8, 23), (8, 26, 27, 23)])
me_cube_020.polygons.foreach_set('material_index', [1, 1, 1, 1, 1, 1, 0, 4, 5, 5, 5, 2, 2, 2, 2, 2, 3, 3, 3, 3, 3, 0, 0, 0, 0, 4, 4, 4, 4, 5, 5])
me_cube_020.materials.append(mat_material_017)
me_cube_020.materials.append(mat_material_013)
me_cube_020.materials.append(mat_material_014)
me_cube_020.materials.append(mat_material_015)
me_cube_020.materials.append(mat_material_019)
me_cube_020.materials.append(mat_material_020)
me_cube_020.use_remesh_preserve_volume = False
me_cube_020.use_remesh_preserve_attributes = False
me_cube_020.use_mirror_vertex_groups = False
me_cube_020.update()
me_cube_068 = bpy.data.meshes.new('Cube.068')
me_cube_068.from_pydata([(-9.0, 11.0, -1.0), (-9.0, 13.0, -1.0), (-9.0, 11.0, 1.0), (-9.0, 13.0, 1.0), (-7.0, 17.0, -1.0), (-9.0, 15.0, -1.0), (-9.0, 17.0, -1.0), (-7.0, 17.0, 1.0), (-7.0, 15.0, 1.0), (-9.0, 15.0, 1.0), (-9.0, 17.0, 1.0), (-7.0, 5.0, -1.0), (-7.0, 3.0, -1.0), (-9.0, 3.0, -1.0), (-9.0, 5.0, -1.0), (-7.0, 5.0, 1.0), (-7.0, 3.0, 1.0), (-9.0, 3.0, 1.0), (-9.0, 5.0, 1.0), (-5.0, 3.0, -1.0), (-5.0, 1.0, -1.0), (-7.0, 1.0, -1.0), (-5.0, 1.0, 1.0), (-7.0, 1.0, 1.0), (-5.0, 3.0, 1.0), (-5.0, 7.0, -1.0), (-7.0, 7.0, -1.0), (-5.0, 5.0, 1.0), (-7.0, 7.0, 1.0), (-5.0, 9.0, -1.0), (-7.0, 9.0, -1.0), (-7.0, 11.0, -1.0), (-5.0, 9.0, 1.0), (-7.0, 9.0, 1.0), (-7.0, 11.0, 1.0), (-7.0, 13.0, -1.0), (-7.0, 15.0, -1.0), (-5.0, 13.0, 1.0), (-7.0, 13.0, 1.0), (-7.0, 19.0, -1.0), (-7.0, 19.0, 1.0), (-3.0, 3.0, -1.0), (-5.0, 5.0, -1.0), (-3.0, 5.0, 1.0), (-5.0, 7.0, 1.0), (-3.0, 9.0, -1.0), (-5.0, 11.0, -1.0), (-3.0, 11.0, 1.0), (-5.0, 11.0, 1.0), (-5.0, 13.0, -1.0), (-5.0, 15.0, -1.0), (-3.0, 13.0, 1.0), (-5.0, 15.0, 1.0), (-5.0, 17.0, -1.0), (-5.0, 19.0, -1.0), (-3.0, 17.0, 1.0), (-5.0, 17.0, 1.0), (-5.0, 19.0, 1.0), (-5.0, -1.0, -1.0), (-3.0, -1.0, 1.0), (-5.0, -1.0, 1.0), (-5.0, 21.0, -1.0), (-3.0, 19.0, 1.0), (-5.0, 21.0, 1.0), (-3.0, 1.0, -1.0), (-3.0, 3.0, 1.0), (-3.0, 5.0, -1.0), (-3.0, 7.0, -1.0), (-3.0, 7.0, 1.0), (-3.0, 9.0, 1.0), (-3.0, 11.0, -1.0), (-1.0, 11.0, 1.0), (-3.0, 13.0, -1.0), (-3.0, 15.0, -1.0), (-3.0, 15.0, 1.0), (-3.0, 17.0, -1.0), (-3.0, 19.0, -1.0), (-1.0, 19.0, 1.0), (-3.0, -1.0, -1.0), (-3.0, 1.0, 1.0), (-3.0, 21.0, -1.0), (-1.0, 21.0, 1.0), (-3.0, 21.0, 1.0), (1.0, 3.0, -1.0), (-1.0, 3.0, -1.0), (1.0, 3.0, 1.0), (-1.0, 3.0, 1.0), (1.0, 7.0, -1.0), (1.0, 5.0, -1.0), (-1.0, 5.0, -1.0), (1.0, 5.0, 1.0), (-1.0, 5.0, 1.0), (-1.0, 7.0, 1.0), (1.0, 9.0, -1.0), (-1.0, 7.0, -1.0), (-1.0, 9.0, -1.0), (1.0, 9.0, 1.0), (1.0, 7.0, 1.0), (-1.0, 9.0, 1.0), (1.0, 11.0, -1.0), (-1.0, 11.0, -1.0), (1.0, 11.0, 1.0), (1.0, 15.0, -1.0), (1.0, 13.0, -1.0), (-1.0, 13.0, -1.0), (-1.0, 15.0, -1.0), (1.0, 15.0, 1.0), (1.0, 13.0, 1.0), (-1.0, 13.0, 1.0), (-1.0, 15.0, 1.0), (1.0, 17.0, -1.0), (-1.0, 17.0, -1.0), (-1.0, 19.0, -1.0), (1.0, 17.0, 1.0), (-1.0, 17.0, 1.0), (1.0, 21.0, -1.0), (1.0, 19.0, -1.0), (-1.0, 21.0, -1.0), (1.0, 21.0, 1.0), (1.0, 19.0, 1.0), (3.0, 7.0, -1.0), (3.0, 9.0, -1.0), (3.0, 17.0, 1.0), (5.0, 1.0, -1.0), (3.0, 1.0, -1.0), (5.0, 3.0, 1.0), (5.0, 1.0, 1.0), (3.0, 1.0, 1.0), (3.0, 3.0, 1.0), (5.0, 3.0, -1.0), (3.0, 3.0, -1.0), (5.0, 5.0, -1.0), (3.0, 5.0, -1.0), (5.0, 5.0, 1.0), (3.0, 5.0, 1.0), (3.0, 7.0, 1.0), (5.0, 9.0, 1.0), (5.0, 7.0, 1.0), (3.0, 9.0, 1.0), (3.0, 11.0, -1.0), (5.0, 11.0, 1.0), (3.0, 11.0, 1.0), (5.0, 13.0, -1.0), (3.0, 13.0, -1.0), (3.0, 15.0, -1.0), (5.0, 13.0, 1.0), (3.0, 13.0, 1.0), (3.0, 15.0, 1.0), (5.0, 19.0, -1.0), (5.0, 17.0, -1.0), (3.0, 17.0, -1.0), (3.0, 19.0, -1.0), (5.0, 19.0, 1.0), (5.0, 17.0, 1.0), (3.0, 19.0, 1.0), (7.0, 7.0, -1.0), (7.0, 5.0, -1.0), (5.0, 7.0, -1.0), (7.0, 5.0, 1.0), (7.0, 9.0, -1.0), (5.0, 9.0, -1.0), (7.0, 9.0, 1.0), (7.0, 7.0, 1.0), (7.0, 11.0, -1.0), (5.0, 11.0, -1.0), (7.0, 11.0, 1.0), (7.0, 15.0, -1.0), (7.0, 13.0, -1.0), (5.0, 15.0, -1.0), (7.0, 15.0, 1.0), (7.0, 13.0, 1.0), (5.0, 15.0, 1.0), (1.0, 1.0, -1.0), (1.0, -1.0, -1.0), (-1.0, -1.0, -1.0), (-1.0, 1.0, -1.0), (1.0, 1.0, 1.0), (1.0, -1.0, 1.0), (-1.0, -1.0, 1.0), (-1.0, 1.0, 1.0)], [], [(0, 2, 3, 1), (7, 10, 9, 8), (5, 9, 10, 6), (7, 4, 6, 10), (11, 12, 13, 14), (15, 18, 17, 16), (11, 15, 16, 12), (12, 16, 17, 13), (13, 17, 18, 14), (15, 11, 14, 18), (20, 22, 23, 21), (29, 32, 33, 30), (30, 33, 34, 31), (53, 56, 57, 54), (83, 85, 86, 84), (88, 90, 91, 89), (96, 93, 95, 98), (102, 103, 104, 105), (106, 109, 108, 107), (102, 106, 107, 103), (103, 107, 108, 104), (104, 108, 109, 105), (106, 102, 105, 109), (110, 113, 114, 111), (115, 118, 119, 116), (125, 128, 127, 126), (123, 126, 127, 124), (131, 133, 134, 132), (142, 145, 146, 143), (143, 146, 147, 144), (148, 149, 150, 151), (148, 152, 153, 149), (152, 148, 151, 154), (166, 169, 170, 167), (169, 166, 168, 171), (172, 173, 174, 175), (176, 179, 178, 177), (172, 176, 177, 173), (173, 177, 178, 174), (174, 178, 179, 175), (176, 172, 175, 179), (35, 31, 0, 1), (38, 3, 2, 34), (35, 38, 34, 31), (31, 34, 2, 0), (38, 35, 1, 3), (36, 35, 1, 5), (8, 9, 3, 38), (36, 8, 38, 35), (1, 3, 9, 5), (8, 36, 5, 9), (4, 36, 5, 6), (4, 7, 8, 36), (19, 20, 21, 12), (24, 16, 23, 22), (19, 24, 22, 20), (21, 23, 16, 12), (24, 19, 12, 16), (42, 19, 12, 11), (27, 15, 16, 24), (42, 27, 24, 19), (27, 42, 11, 15), (25, 42, 11, 26), (44, 28, 15, 27), (25, 44, 27, 42), (11, 15, 28, 26), (44, 25, 26, 28), (46, 29, 30, 31), (48, 34, 33, 32), (46, 48, 32, 29), (48, 46, 31, 34), (49, 46, 31, 35), (37, 38, 34, 48), (49, 37, 48, 46), (37, 49, 35, 38), (50, 49, 35, 36), (52, 8, 38, 37), (50, 52, 37, 49), (52, 50, 36, 8), (53, 50, 36, 4), (56, 7, 8, 52), (53, 56, 52, 50), (56, 53, 4, 7), (54, 53, 4, 39), (57, 40, 7, 56), (4, 7, 40, 39), (57, 54, 39, 40), (41, 64, 20, 19), (65, 24, 22, 79), (41, 65, 79, 64), (64, 79, 22, 20), (65, 41, 19, 24), (66, 41, 19, 42), (43, 27, 24, 65), (66, 43, 65, 41), (43, 66, 42, 27), (67, 66, 42, 25), (68, 44, 27, 43), (67, 68, 43, 66), (68, 67, 25, 44), (45, 67, 25, 29), (69, 32, 44, 68), (45, 69, 68, 67), (25, 44, 32, 29), (69, 45, 29, 32), (70, 45, 29, 46), (47, 48, 32, 69), (70, 47, 69, 45), (47, 70, 46, 48), (72, 70, 46, 49), (51, 37, 48, 47), (72, 51, 47, 70), (51, 72, 49, 37), (73, 72, 49, 50), (74, 52, 37, 51), (73, 74, 51, 72), (74, 73, 50, 52), (75, 73, 50, 53), (55, 56, 52, 74), (75, 55, 74, 73), (55, 75, 53, 56), (76, 75, 53, 54), (62, 57, 56, 55), (76, 62, 55, 75), (62, 76, 54, 57), (64, 78, 58, 20), (79, 22, 60, 59), (64, 79, 59, 78), (78, 59, 60, 58), (58, 60, 22, 20), (80, 76, 54, 61), (82, 63, 57, 62), (80, 82, 62, 76), (54, 57, 63, 61), (82, 80, 61, 63), (84, 175, 64, 41), (86, 65, 79, 179), (84, 86, 179, 175), (175, 179, 79, 64), (86, 84, 41, 65), (89, 84, 41, 66), (91, 43, 65, 86), (89, 91, 86, 84), (91, 89, 66, 43), (94, 89, 66, 67), (92, 68, 43, 91), (94, 92, 91, 89), (92, 94, 67, 68), (95, 94, 67, 45), (98, 69, 68, 92), (95, 98, 92, 94), (98, 95, 45, 69), (100, 95, 45, 70), (71, 47, 69, 98), (100, 71, 98, 95), (71, 100, 70, 47), (104, 100, 70, 72), (108, 51, 47, 71), (104, 108, 71, 100), (108, 104, 72, 51), (105, 104, 72, 73), (109, 74, 51, 108), (109, 105, 73, 74), (111, 105, 73, 75), (114, 55, 74, 109), (111, 114, 109, 105), (114, 111, 75, 55), (112, 111, 75, 76), (77, 62, 55, 114), (112, 77, 114, 111), (77, 112, 76, 62), (175, 174, 78, 64), (179, 79, 59, 178), (174, 178, 59, 78), (117, 112, 76, 80), (81, 82, 62, 77), (117, 81, 77, 112), (81, 117, 80, 82), (83, 172, 175, 84), (85, 86, 179, 176), (83, 85, 176, 172), (88, 83, 84, 89), (90, 91, 86, 85), (88, 90, 85, 83), (87, 88, 89, 94), (97, 92, 91, 90), (87, 97, 90, 88), (97, 87, 94, 92), (93, 87, 94, 95), (96, 98, 92, 97), (93, 96, 97, 87), (99, 93, 95, 100), (101, 71, 98, 96), (99, 101, 96, 93), (101, 99, 100, 71), (103, 99, 100, 104), (107, 108, 71, 101), (103, 107, 101, 99), (110, 102, 105, 111), (113, 114, 109, 106), (110, 113, 106, 102), (116, 110, 111, 112), (119, 77, 114, 113), (116, 119, 113, 110), (119, 116, 112, 77), (115, 116, 112, 117), (118, 81, 77, 119), (118, 115, 117, 81), (130, 124, 172, 83), (128, 85, 176, 127), (130, 128, 127, 124), (124, 127, 176, 172), (128, 130, 83, 85), (132, 130, 83, 88), (134, 90, 85, 128), (132, 134, 128, 130), (134, 132, 88, 90), (120, 132, 88, 87), (135, 97, 90, 134), (120, 135, 134, 132), (135, 120, 87, 97), (121, 120, 87, 93), (138, 96, 97, 135), (121, 138, 135, 120), (138, 121, 93, 96), (139, 121, 93, 99), (141, 101, 96, 138), (139, 141, 138, 121), (141, 139, 99, 101), (143, 139, 99, 103), (146, 107, 101, 141), (143, 146, 141, 139), (146, 143, 103, 107), (144, 143, 103, 102), (147, 106, 107, 146), (147, 144, 102, 106), (150, 144, 102, 110), (122, 113, 106, 147), (150, 122, 147, 144), (122, 150, 110, 113), (151, 150, 110, 116), (154, 119, 113, 122), (151, 154, 122, 150), (154, 151, 116, 119), (129, 123, 124, 130), (129, 125, 126, 123), (125, 129, 130, 128), (131, 129, 130, 132), (133, 134, 128, 125), (131, 133, 125, 129), (157, 131, 132, 120), (137, 135, 134, 133), (157, 137, 133, 131), (137, 157, 120, 135), (160, 157, 120, 121), (136, 138, 135, 137), (160, 136, 137, 157), (136, 160, 121, 138), (164, 160, 121, 139), (140, 141, 138, 136), (164, 140, 136, 160), (140, 164, 139, 141), (142, 164, 139, 143), (145, 146, 141, 140), (142, 145, 140, 164), (168, 142, 143, 144), (171, 147, 146, 145), (168, 171, 145, 142), (171, 168, 144, 147), (149, 168, 144, 150), (153, 122, 147, 171), (149, 153, 171, 168), (153, 149, 150, 122), (152, 154, 122, 153), (155, 156, 131, 157), (162, 137, 133, 158), (155, 162, 158, 156), (156, 158, 133, 131), (162, 155, 157, 137), (159, 155, 157, 160), (161, 136, 137, 162), (159, 161, 162, 155), (161, 159, 160, 136), (163, 159, 160, 164), (165, 140, 136, 161), (163, 165, 161, 159), (165, 163, 164, 140), (167, 163, 164, 142), (170, 145, 140, 165), (167, 170, 165, 163), (170, 167, 142, 145), (166, 167, 142, 168), (169, 171, 145, 170)])
me_cube_068.polygons.foreach_set('material_index', [2, 3, 3, 3, 4, 4, 4, 4, 4, 4, 5, 8, 8, 20, 35, 36, 37, 40, 40, 40, 40, 40, 40, 42, 43, 53, 53, 55, 59, 59, 61, 61, 61, 66, 66, 0, 0, 0, 0, 0, 0, 2, 2, 2, 2, 2, 2, 2, 2, 2, 2, 3, 3, 5, 5, 5, 5, 5, 6, 6, 6, 6, 7, 7, 7, 7, 7, 8, 8, 8, 8, 9, 9, 9, 9, 10, 10, 10, 10, 11, 11, 11, 11, 12, 12, 12, 12, 13, 13, 13, 13, 13, 14, 14, 14, 14, 15, 15, 15, 15, 1, 1, 1, 1, 1, 16, 16, 16, 16, 17, 17, 17, 17, 18, 18, 18, 18, 19, 19, 19, 19, 20, 20, 20, 20, 21, 21, 21, 21, 21, 22, 22, 22, 22, 22, 23, 23, 23, 23, 23, 24, 24, 24, 24, 25, 25, 25, 25, 26, 26, 26, 26, 27, 27, 27, 27, 28, 28, 28, 28, 29, 29, 29, 30, 30, 30, 30, 31, 31, 31, 31, 32, 32, 32, 33, 33, 33, 33, 34, 34, 34, 35, 35, 35, 36, 36, 36, 36, 37, 37, 37, 38, 38, 38, 38, 39, 39, 39, 41, 41, 41, 42, 42, 42, 42, 43, 43, 43, 44, 44, 44, 44, 44, 45, 45, 45, 45, 46, 46, 46, 46, 47, 47, 47, 47, 48, 48, 48, 48, 49, 49, 49, 49, 50, 50, 50, 51, 51, 51, 51, 52, 52, 52, 52, 53, 53, 53, 54, 54, 54, 55, 55, 55, 55, 56, 56, 56, 56, 57, 57, 57, 57, 58, 58, 58, 59, 59, 59, 59, 60, 60, 60, 60, 61, 62, 62, 62, 62, 62, 63, 63, 63, 63, 64, 64, 64, 64, 65, 65, 65, 65, 66, 66])
me_cube_068.materials.append(mat_material_065)
me_cube_068.materials.append(mat_material_037)
me_cube_068.materials.append(mat_material_022)
me_cube_068.materials.append(mat_material_023)
me_cube_068.materials.append(mat_material_024)
me_cube_068.materials.append(mat_material_025)
me_cube_068.materials.append(mat_material_026)
me_cube_068.materials.append(mat_material_027)
me_cube_068.materials.append(mat_material_028)
me_cube_068.materials.append(mat_material_029)
me_cube_068.materials.append(mat_material_030)
me_cube_068.materials.append(mat_material_031)
me_cube_068.materials.append(mat_material_032)
me_cube_068.materials.append(mat_material_034)
me_cube_068.materials.append(mat_material_035)
me_cube_068.materials.append(mat_material_036)
me_cube_068.materials.append(mat_material_038)
me_cube_068.materials.append(mat_material_039)
me_cube_068.materials.append(mat_material_040)
me_cube_068.materials.append(mat_material_041)
me_cube_068.materials.append(mat_material_042)
me_cube_068.materials.append(mat_material_043)
me_cube_068.materials.append(mat_material_044)
me_cube_068.materials.append(mat_material_045)
me_cube_068.materials.append(mat_material_046)
me_cube_068.materials.append(mat_material_047)
me_cube_068.materials.append(mat_material_048)
me_cube_068.materials.append(mat_material_049)
me_cube_068.materials.append(mat_material_050)
me_cube_068.materials.append(mat_material_051)
me_cube_068.materials.append(mat_material_052)
me_cube_068.materials.append(mat_material_053)
me_cube_068.materials.append(mat_material_054)
me_cube_068.materials.append(mat_material_055)
me_cube_068.materials.append(mat_material_056)
me_cube_068.materials.append(mat_material_057)
me_cube_068.materials.append(mat_material_058)
me_cube_068.materials.append(mat_material_059)
me_cube_068.materials.append(mat_material_060)
me_cube_068.materials.append(mat_material_061)
me_cube_068.materials.append(mat_material_062)
me_cube_068.materials.append(mat_material_063)
me_cube_068.materials.append(mat_material_064)
me_cube_068.materials.append(mat_material_066)
me_cube_068.materials.append(mat_material_067)
me_cube_068.materials.append(mat_material_068)
me_cube_068.materials.append(mat_material_069)
me_cube_068.materials.append(mat_material_070)
me_cube_068.materials.append(mat_material_071)
me_cube_068.materials.append(mat_material_072)
me_cube_068.materials.append(mat_material_073)
me_cube_068.materials.append(mat_material_074)
me_cube_068.materials.append(mat_material_075)
me_cube_068.materials.append(mat_material_076)
me_cube_068.materials.append(mat_material_077)
me_cube_068.materials.append(mat_material_078)
me_cube_068.materials.append(mat_material_079)
me_cube_068.materials.append(mat_material_080)
me_cube_068.materials.append(mat_material_081)
me_cube_068.materials.append(mat_material_082)
me_cube_068.materials.append(mat_material_083)
me_cube_068.materials.append(mat_material_084)
me_cube_068.materials.append(mat_material_085)
me_cube_068.materials.append(mat_material_086)
me_cube_068.materials.append(mat_material_087)
me_cube_068.materials.append(mat_material_088)
me_cube_068.materials.append(mat_material_089)
me_cube_068.use_remesh_preserve_volume = False
me_cube_068.use_remesh_preserve_attributes = False
me_cube_068.use_mirror_vertex_groups = False
me_cube_068.update()
me_cube_094 = bpy.data.meshes.new('Cube.094')
me_cube_094.from_pydata([(-3.0, -9.0, -1.0), (-5.0, -9.0, -1.0), (-3.0, -9.0, 1.0), (-5.0, -9.0, 1.0), (-3.0, -5.0, -1.0), (-3.0, -7.0, -1.0), (-5.0, -7.0, -1.0), (-5.0, -5.0, -1.0), (-3.0, -5.0, 1.0), (-3.0, -7.0, 1.0), (-5.0, -7.0, 1.0), (-5.0, -5.0, 1.0), (-1.0, -3.0, -1.0), (-1.0, -5.0, -1.0), (-1.0, -5.0, 1.0), (-3.0, -3.0, 1.0), (-1.0, -1.0, -1.0), (-3.0, -3.0, -1.0), (-3.0, -1.0, -1.0), (-1.0, -3.0, 1.0), (-3.0, -1.0, 1.0), (-3.0, -13.0, -1.0), (-1.0, -13.0, 1.0), (-3.0, -13.0, 1.0), (-1.0, -9.0, -1.0), (-1.0, -11.0, -1.0), (-3.0, -11.0, -1.0), (-1.0, -9.0, 1.0), (-1.0, -11.0, 1.0), (-3.0, -11.0, 1.0), (3.0, -9.0, -1.0), (3.0, -11.0, -1.0), (1.0, -11.0, -1.0), (1.0, -9.0, -1.0), (3.0, -9.0, 1.0), (3.0, -11.0, 1.0), (1.0, -11.0, 1.0), (1.0, -9.0, 1.0), (1.0, 1.0, -1.0), (-1.0, 1.0, -1.0), (1.0, 1.0, 1.0), (1.0, -1.0, 1.0), (-1.0, -1.0, 1.0), (-1.0, 1.0, 1.0), (1.0, -3.0, -1.0), (1.0, -1.0, -1.0), (3.0, -3.0, 1.0), (1.0, -3.0, 1.0), (5.0, -3.0, -1.0), (3.0, -3.0, -1.0), (3.0, -1.0, -1.0), (5.0, -3.0, 1.0), (3.0, -1.0, 1.0), (7.0, 1.0, -1.0), (7.0, -1.0, -1.0), (5.0, -1.0, -1.0), (5.0, 1.0, -1.0), (7.0, 1.0, 1.0), (7.0, -1.0, 1.0), (5.0, -1.0, 1.0), (5.0, 1.0, 1.0), (9.0, 3.0, -1.0), (7.0, 3.0, -1.0), (9.0, 1.0, 1.0), (7.0, 3.0, 1.0), (9.0, 1.0, -1.0), (11.0, 1.0, 1.0), (9.0, 3.0, 1.0), (13.0, 3.0, -1.0), (11.0, 1.0, -1.0), (11.0, 3.0, -1.0), (13.0, 3.0, 1.0), (11.0, 3.0, 1.0), (15.0, 1.0, -1.0), (15.0, -1.0, -1.0), (13.0, -1.0, -1.0), (13.0, 1.0, -1.0), (15.0, 1.0, 1.0), (15.0, -1.0, 1.0), (13.0, -1.0, 1.0), (13.0, 1.0, 1.0), (17.0, 1.0, -1.0), (17.0, 1.0, 1.0), (19.0, -5.0, -1.0), (17.0, -5.0, -1.0), (19.0, -5.0, 1.0), (17.0, -5.0, 1.0), (19.0, -1.0, -1.0), (19.0, -3.0, -1.0), (17.0, -3.0, -1.0), (17.0, -1.0, -1.0), (19.0, -1.0, 1.0), (19.0, -3.0, 1.0), (17.0, -3.0, 1.0), (17.0, -1.0, 1.0), (19.0, -19.0, -1.0), (17.0, -19.0, -1.0), (19.0, -19.0, 1.0), (19.0, -15.0, -1.0), (19.0, -17.0, -1.0), (17.0, -17.0, -1.0), (17.0, -15.0, -1.0), (19.0, -15.0, 1.0), (19.0, -17.0, 1.0), (17.0, -17.0, 1.0), (17.0, -15.0, 1.0), (21.0, -15.0, -1.0), (21.0, -15.0, 1.0), (21.0, -11.0, -1.0), (21.0, -13.0, -1.0), (19.0, -13.0, -1.0), (19.0, -11.0, -1.0), (21.0, -13.0, 1.0), (19.0, -13.0, 1.0), (19.0, -11.0, 1.0), (21.0, -11.0, 1.0), (21.0, -7.0, -1.0), (21.0, -9.0, -1.0), (19.0, -9.0, -1.0), (19.0, -7.0, -1.0), (21.0, -7.0, 1.0), (21.0, -9.0, 1.0), (19.0, -9.0, 1.0), (19.0, -7.0, 1.0), (21.0, -5.0, -1.0), (21.0, -5.0, 1.0), (15.0, -19.0, -1.0), (15.0, -21.0, -1.0), (13.0, -21.0, -1.0), (13.0, -19.0, -1.0), (15.0, -19.0, 1.0), (15.0, -21.0, 1.0), (13.0, -21.0, 1.0), (13.0, -19.0, 1.0), (17.0, -21.0, -1.0), (17.0, -19.0, 1.0), (17.0, -21.0, 1.0), (7.0, -23.0, -1.0), (9.0, -23.0, 1.0), (7.0, -23.0, 1.0), (11.0, -21.0, -1.0), (11.0, -23.0, -1.0), (9.0, -23.0, -1.0), (9.0, -21.0, -1.0), (11.0, -23.0, 1.0), (9.0, -21.0, 1.0), (13.0, -23.0, -1.0), (13.0, -23.0, 1.0), (11.0, -21.0, 1.0), (7.0, -19.0, -1.0), (7.0, -21.0, -1.0), (5.0, -21.0, -1.0), (7.0, -19.0, 1.0), (7.0, -21.0, 1.0), (5.0, -21.0, 1.0), (5.0, -17.0, -1.0), (5.0, -19.0, -1.0), (3.0, -19.0, -1.0), (5.0, -17.0, 1.0), (5.0, -19.0, 1.0), (3.0, -19.0, 1.0), (3.0, -15.0, -1.0), (3.0, -17.0, -1.0), (1.0, -17.0, -1.0), (1.0, -15.0, -1.0), (3.0, -15.0, 1.0), (3.0, -17.0, 1.0), (1.0, -17.0, 1.0), (3.0, -13.0, -1.0), (3.0, -13.0, 1.0), (1.0, -13.0, -1.0), (-1.0, -15.0, -1.0), (-1.0, -13.0, -1.0), (1.0, -13.0, 1.0), (1.0, -15.0, 1.0), (-1.0, -15.0, 1.0)], [], [(0, 2, 3, 1), (4, 5, 6, 7), (8, 11, 10, 9), (4, 8, 9, 5), (5, 9, 10, 6), (6, 10, 11, 7), (8, 4, 7, 11), (24, 27, 28, 25), (25, 28, 29, 26), (30, 31, 32, 33), (34, 37, 36, 35), (30, 34, 35, 31), (31, 35, 36, 32), (32, 36, 37, 33), (34, 30, 33, 37), (40, 43, 42, 41), (40, 38, 39, 43), (53, 54, 55, 56), (57, 60, 59, 58), (53, 57, 58, 54), (54, 58, 59, 55), (55, 59, 60, 56), (57, 53, 56, 60), (71, 68, 70, 72), (73, 74, 75, 76), (77, 80, 79, 78), (73, 77, 78, 74), (74, 78, 79, 75), (75, 79, 80, 76), (77, 73, 76, 80), (83, 85, 86, 84), (87, 88, 89, 90), (91, 94, 93, 92), (87, 91, 92, 88), (88, 92, 93, 89), (89, 93, 94, 90), (91, 87, 90, 94), (98, 99, 100, 101), (102, 105, 104, 103), (98, 102, 103, 99), (99, 103, 104, 100), (100, 104, 105, 101), (102, 98, 101, 105), (108, 109, 110, 111), (109, 112, 113, 110), (110, 113, 114, 111), (116, 117, 118, 119), (120, 123, 122, 121), (116, 120, 121, 117), (117, 121, 122, 118), (118, 122, 123, 119), (120, 116, 119, 123), (126, 127, 128, 129), (130, 133, 132, 131), (126, 130, 131, 127), (127, 131, 132, 128), (128, 132, 133, 129), (130, 126, 129, 133), (140, 141, 142, 143), (149, 152, 153, 150), (150, 153, 154, 151), (155, 158, 159, 156), (156, 159, 160, 157), (161, 162, 163, 164), (161, 165, 166, 162), (162, 166, 167, 163), (5, 0, 1, 6), (9, 10, 3, 2), (5, 9, 2, 0), (1, 3, 10, 6), (12, 13, 4, 17), (19, 15, 8, 14), (12, 19, 14, 13), (13, 14, 8, 4), (4, 8, 15, 17), (19, 12, 17, 15), (16, 12, 17, 18), (42, 20, 15, 19), (16, 42, 19, 12), (17, 15, 20, 18), (42, 16, 18, 20), (25, 172, 21, 26), (28, 29, 23, 22), (25, 28, 22, 172), (172, 22, 23, 21), (21, 23, 29, 26), (24, 25, 26, 0), (27, 2, 29, 28), (26, 29, 2, 0), (27, 24, 0, 2), (38, 45, 16, 39), (38, 40, 41, 45), (45, 41, 42, 16), (16, 42, 43, 39), (50, 49, 44, 45), (52, 41, 47, 46), (50, 52, 46, 49), (49, 46, 47, 44), (44, 47, 41, 45), (52, 50, 45, 41), (55, 48, 49, 50), (59, 52, 46, 51), (55, 59, 51, 48), (48, 51, 46, 49), (59, 55, 50, 52), (61, 65, 53, 62), (67, 64, 57, 63), (61, 67, 63, 65), (65, 63, 57, 53), (53, 57, 64, 62), (67, 61, 62, 64), (70, 69, 65, 61), (72, 67, 63, 66), (70, 72, 66, 69), (69, 66, 63, 65), (72, 70, 61, 67), (68, 76, 69, 70), (71, 72, 66, 80), (68, 71, 80, 76), (76, 80, 66, 69), (81, 90, 74, 73), (82, 77, 78, 94), (81, 82, 94, 90), (90, 94, 78, 74), (82, 81, 73, 77), (88, 83, 84, 89), (92, 93, 86, 85), (88, 92, 85, 83), (84, 86, 93, 89), (99, 95, 96, 100), (103, 104, 135, 97), (99, 103, 97, 95), (95, 97, 135, 96), (96, 135, 104, 100), (109, 106, 98, 110), (112, 113, 102, 107), (109, 112, 107, 106), (106, 107, 102, 98), (98, 102, 113, 110), (115, 114, 113, 112), (108, 115, 112, 109), (115, 108, 111, 114), (117, 108, 111, 118), (121, 122, 114, 115), (117, 121, 115, 108), (111, 114, 122, 118), (124, 116, 119, 83), (125, 85, 123, 120), (124, 125, 120, 116), (119, 123, 85, 83), (125, 124, 83, 85), (96, 134, 127, 126), (135, 130, 131, 136), (96, 135, 136, 134), (134, 136, 131, 127), (135, 96, 126, 130), (143, 142, 137, 150), (145, 153, 139, 138), (143, 145, 138, 142), (142, 138, 139, 137), (137, 139, 153, 150), (145, 143, 150, 153), (148, 145, 138, 144), (140, 148, 144, 141), (141, 144, 138, 142), (148, 140, 143, 145), (128, 146, 141, 140), (132, 148, 144, 147), (128, 132, 147, 146), (146, 147, 144, 141), (132, 128, 140, 148), (149, 150, 151, 156), (152, 159, 154, 153), (151, 154, 159, 156), (152, 149, 156, 159), (155, 156, 157, 162), (158, 166, 160, 159), (157, 160, 166, 162), (158, 155, 162, 166), (165, 174, 167, 166), (163, 167, 174, 164), (165, 161, 164, 174), (168, 161, 164, 170), (169, 173, 174, 165), (168, 169, 165, 161), (164, 174, 173, 170), (169, 168, 170, 173), (170, 164, 171, 172), (173, 22, 175, 174), (164, 174, 175, 171), (171, 175, 22, 172), (173, 170, 172, 22)])
me_cube_094.polygons.foreach_set('material_index', [1, 2, 2, 2, 2, 2, 2, 6, 6, 7, 7, 7, 7, 7, 7, 0, 0, 10, 10, 10, 10, 10, 10, 13, 14, 14, 14, 14, 14, 14, 16, 17, 17, 17, 17, 17, 17, 19, 19, 19, 19, 19, 19, 21, 21, 21, 23, 23, 23, 23, 23, 23, 25, 25, 25, 25, 25, 25, 28, 30, 30, 31, 31, 32, 32, 32, 1, 1, 1, 1, 3, 3, 3, 3, 3, 3, 4, 4, 4, 4, 4, 5, 5, 5, 5, 5, 6, 6, 6, 6, 0, 0, 0, 0, 8, 8, 8, 8, 8, 8, 9, 9, 9, 9, 9, 11, 11, 11, 11, 11, 11, 12, 12, 12, 12, 12, 13, 13, 13, 13, 15, 15, 15, 15, 15, 16, 16, 16, 16, 18, 18, 18, 18, 18, 20, 20, 20, 20, 20, 21, 21, 21, 22, 22, 22, 22, 24, 24, 24, 24, 24, 26, 26, 26, 26, 26, 27, 27, 27, 27, 27, 27, 28, 28, 28, 28, 29, 29, 29, 29, 29, 30, 30, 30, 30, 31, 31, 31, 31, 32, 32, 32, 33, 33, 33, 33, 33, 34, 34, 34, 34, 34])
me_cube_094.materials.append(mat_material_091)
me_cube_094.materials.append(mat_material)
me_cube_094.materials.append(mat_material_001)
me_cube_094.materials.append(mat_material_002)
me_cube_094.materials.append(mat_material_003)
me_cube_094.materials.append(mat_material_006)
me_cube_094.materials.append(mat_material_007)
me_cube_094.materials.append(mat_material_090)
me_cube_094.materials.append(mat_material_092)
me_cube_094.materials.append(mat_material_093)
me_cube_094.materials.append(mat_material_094)
me_cube_094.materials.append(mat_material_095)
me_cube_094.materials.append(mat_material_096)
me_cube_094.materials.append(mat_material_097)
me_cube_094.materials.append(mat_material_098)
me_cube_094.materials.append(mat_material_099)
me_cube_094.materials.append(mat_material_100)
me_cube_094.materials.append(mat_material_101)
me_cube_094.materials.append(mat_material_102)
me_cube_094.materials.append(mat_material_103)
me_cube_094.materials.append(mat_material_104)
me_cube_094.materials.append(mat_material_105)
me_cube_094.materials.append(mat_material_106)
me_cube_094.materials.append(mat_material_107)
me_cube_094.materials.append(mat_material_108)
me_cube_094.materials.append(mat_material_109)
me_cube_094.materials.append(mat_material_110)
me_cube_094.materials.append(mat_material_116)
me_cube_094.materials.append(mat_material_117)
me_cube_094.materials.append(mat_material_118)
me_cube_094.materials.append(mat_material_119)
me_cube_094.materials.append(mat_material_120)
me_cube_094.materials.append(mat_material_121)
me_cube_094.materials.append(mat_material_122)
me_cube_094.materials.append(mat_material_123)
me_cube_094.use_remesh_preserve_volume = False
me_cube_094.use_remesh_preserve_attributes = False
me_cube_094.use_mirror_vertex_groups = False
me_cube_094.update()

# ---- objects
ob_cube_013 = bpy.data.objects.new('Cube.013', me_cube_013)
ob_cube_019 = bpy.data.objects.new('Cube.019', me_cube_020)
ob_cube_065 = bpy.data.objects.new('Cube.065', me_cube_068)
ob_cube_091 = bpy.data.objects.new('Cube.091', me_cube_094)

# ---- transforms, parenting, visibility, modifiers, constraints
ob_cube_013.location = (-6.005, 1.563, -4.47e-08)
ob_cube_013.lock_rotations_4d = False
ob_cube_013.empty_display_type = 'ARROWS'
ob_cube_013.lineart.crease_threshold = 0.0
ob_cube_019.location = (-2.005, -2.437, 1.974e-07)
ob_cube_019.lock_rotations_4d = False
ob_cube_019.empty_display_type = 'ARROWS'
ob_cube_019.lineart.crease_threshold = 0.0
ob_cube_065.location = (3.995, -10.44, 1.267e-07)
ob_cube_065.lock_rotations_4d = False
ob_cube_065.empty_display_type = 'ARROWS'
ob_cube_065.lineart.crease_threshold = 0.0
ob_cube_091.location = (-8.005, 9.563, -1.639e-07)
ob_cube_091.lock_rotations_4d = False
ob_cube_091.empty_display_type = 'ARROWS'
ob_cube_091.lineart.crease_threshold = 0.0

# ---- collection membership
col_collection_1.objects.link(ob_cube_013)
col_collection_1.objects.link(ob_cube_019)
col_collection_1.objects.link(ob_cube_065)
col_collection_1.objects.link(ob_cube_091)

# ---- scene / render settings (as saved in the file)
scene.frame_start = 1; scene.frame_end = 250; scene.frame_set(1)
scene.render.engine = 'BLENDER_EEVEE_NEXT'
scene.render.resolution_percentage = 50
scene.render.dither_intensity = 0.0
scene.cycles.use_denoising = False
scene.cycles.samples = 10
scene.cycles.sampling_pattern = 'TABULATED_SOBOL'
scene.cycles.light_sampling_threshold = 0.0
scene.cycles.use_adaptive_sampling = False
scene.cycles.use_light_tree = False
scene.cycles.blur_glossy = 0.0
scene.cycles.pixel_filter_type = 'GAUSSIAN'
scene.cycles.sample_clamp_indirect = 0.0
scene.view_settings.view_transform = 'Standard'
bpy.context.view_layer.update()

# ---- added for rendering (the .blend has no active camera and no usable light): camera, sun
cam_auto = bpy.data.cameras.new('AutoCamera')
cam_auto.lens = 50.0
cam_auto.sensor_width = 36.0
cam_auto.clip_end = 1000.0
ob_auto_camera = bpy.data.objects.new('AutoCamera', cam_auto)
scene.collection.objects.link(ob_auto_camera)
ob_auto_camera.location = (34.0658, -41.3217, 27.2563)
ob_auto_camera.rotation_euler = (1.09748, -7.21219e-08, 0.694738)
scene.camera = ob_auto_camera
light_auto_sun = bpy.data.lights.new('AutoSun', 'SUN')
light_auto_sun.energy = 3.0
light_auto_sun.angle = 0.0523599
ob_auto_sun = bpy.data.objects.new('AutoSun', light_auto_sun)
scene.collection.objects.link(ob_auto_sun)
ob_auto_sun.rotation_euler = (0.872665, 0.174533, 0.523599)
bpy.context.view_layer.update()
